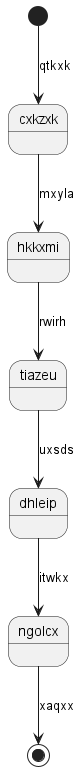

The diagram above was rendered by PlantUML. Its source (embedded in the PNG):
@startuml
state cxkzxk
[*] --> cxkzxk : qtkxk
cxkzxk --> hkkxmi : mxyla
hkkxmi --> tiazeu : rwirh
tiazeu --> dhleip : uxsds
dhleip --> ngolcx : itwkx
ngolcx --> [*] : xaqxx
@enduml